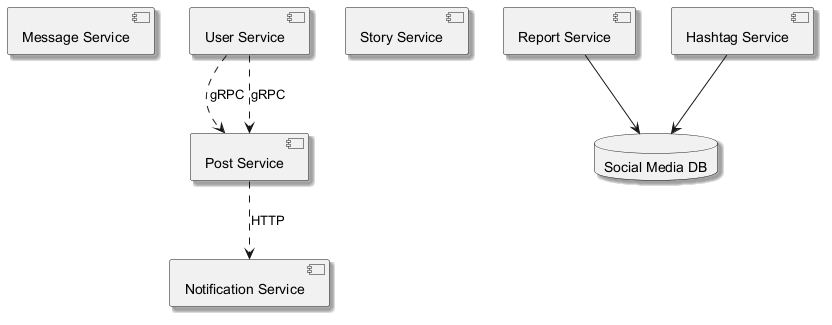

The diagram above was rendered by PlantUML. Its source (embedded in the PNG):
@startuml
skinparam backgroundColor #FFFFFF
skinparam classBackgroundColor #F3E5F5
skinparam classBorderColor #6A1B9A
skinparam shadowing true
component "Message Service" as C_MessageService
component "Notification Service" as C_NotificationService
component "Story Service" as C_StoryService
component "User Service" as C_UserService
component "Post Service" as C_PostService
component "Report Service" as C_ReportService
component "Hashtag Service" as C_HashtagService
database "Social Media DB" as DB_social_media
C_ReportService --> DB_social_media
C_HashtagService --> DB_social_media
C_PostService ..> C_NotificationService : HTTP
C_UserService ..> C_PostService : gRPC
C_UserService ..> C_PostService : gRPC
@enduml